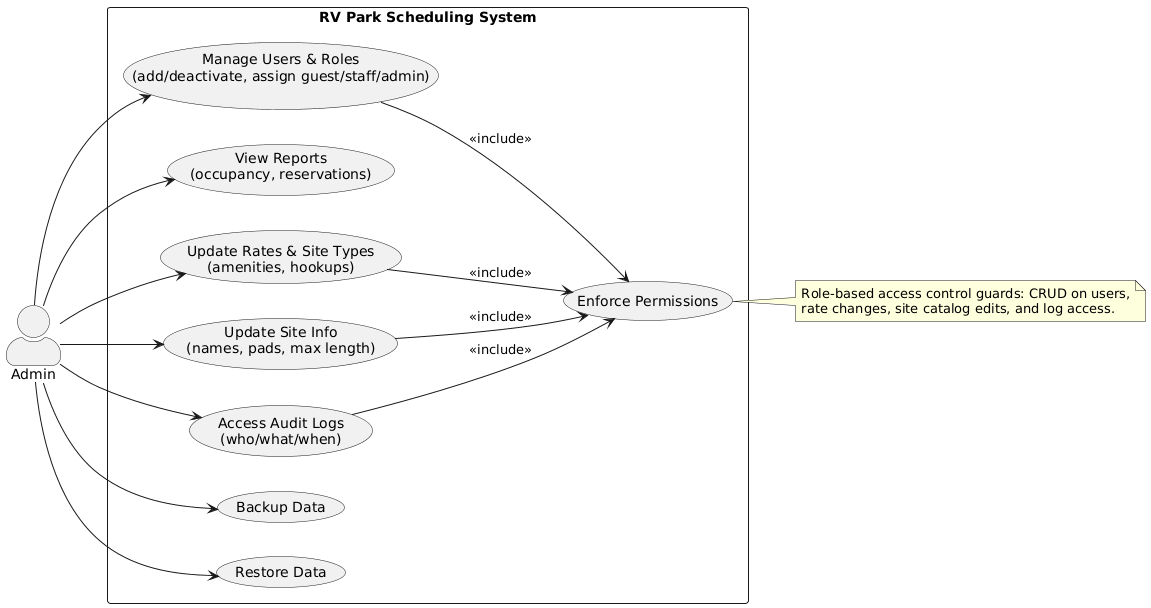

The diagram above was rendered by PlantUML. Its source (embedded in the PNG):
@startuml
left to right direction
skinparam actorStyle awesome
skinparam packageStyle rectangle


actor Admin
rectangle "RV Park Scheduling System" {
usecase UC_UserMgmt as "Manage Users & Roles\n(add/deactivate, assign guest/staff/admin)"
usecase UC_Reports as "View Reports\n(occupancy, reservations)"
usecase UC_Rates as "Update Rates & Site Types\n(amenities, hookups)"
usecase UC_Site as "Update Site Info\n(names, pads, max length)"
usecase UC_Logs as "Access Audit Logs\n(who/what/when)"
usecase UC_Backup as "Backup Data"
usecase UC_Restore as "Restore Data"
usecase UC_Perms as "Enforce Permissions"
}


Admin --> UC_UserMgmt
Admin --> UC_Reports
Admin --> UC_Rates
Admin --> UC_Site
Admin --> UC_Logs
Admin --> UC_Backup
Admin --> UC_Restore


UC_UserMgmt --> UC_Perms : <<include>>
UC_Rates --> UC_Perms : <<include>>
UC_Site --> UC_Perms : <<include>>
UC_Logs --> UC_Perms : <<include>>


note right of UC_Perms
Role‑based access control guards: CRUD on users,
rate changes, site catalog edits, and log access.
end note
@enduml